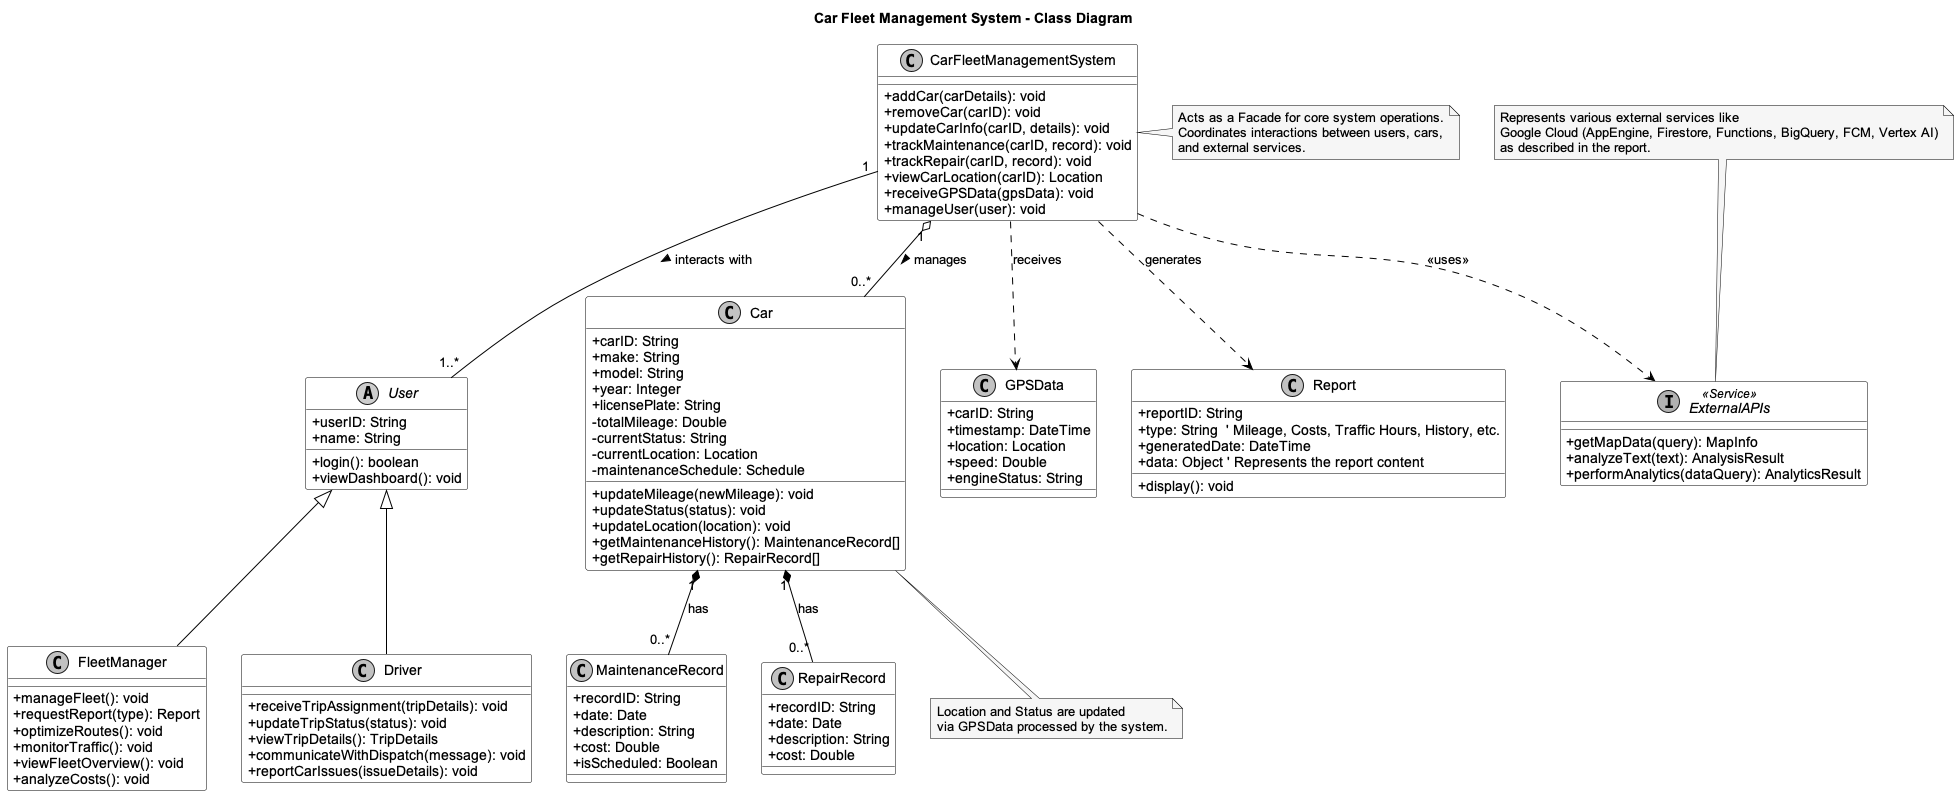

The diagram above was rendered by PlantUML. Its source (embedded in the PNG):
@startuml
' Title for the diagram
title Car Fleet Management System - Class Diagram

' Skin parameters for better readability
skinparam classAttributeIconSize 0
skinparam monochrome true
skinparam shadowing false
skinparam defaultFontName Arial
skinparam class {
    BackgroundColor White
    ArrowColor Black
    BorderColor Black
}
skinparam note {
    BackgroundColor Cornsilk
    BorderColor Black
}

' Core System Class
class CarFleetManagementSystem {
  + addCar(carDetails): void
  + removeCar(carID): void
  + updateCarInfo(carID, details): void
  + trackMaintenance(carID, record): void
  + trackRepair(carID, record): void
  + viewCarLocation(carID): Location
  + receiveGPSData(gpsData): void
  + manageUser(user): void
}

' User Classes
abstract class User {
  + userID: String
  + name: String
  + login(): boolean
  + viewDashboard(): void
}

class FleetManager extends User {
  + manageFleet(): void
  + requestReport(type): Report
  + optimizeRoutes(): void
  + monitorTraffic(): void
  + viewFleetOverview(): void
  + analyzeCosts(): void
}

class Driver extends User {
  + receiveTripAssignment(tripDetails): void
  + updateTripStatus(status): void
  + viewTripDetails(): TripDetails
  + communicateWithDispatch(message): void
  + reportCarIssues(issueDetails): void
}

' Car and Related Entities
class Car {
  + carID: String
  + make: String
  + model: String
  + year: Integer
  + licensePlate: String
  - totalMileage: Double
  - currentStatus: String
  - currentLocation: Location
  - maintenanceSchedule: Schedule
  + updateMileage(newMileage): void
  + updateStatus(status): void
  + updateLocation(location): void
  + getMaintenanceHistory(): MaintenanceRecord[]
  + getRepairHistory(): RepairRecord[]
}

class MaintenanceRecord {
  + recordID: String
  + date: Date
  + description: String
  + cost: Double
  + isScheduled: Boolean
}

class RepairRecord {
  + recordID: String
  + date: Date
  + description: String
  + cost: Double
}

class GPSData {
  + carID: String
  + timestamp: DateTime
  + location: Location
  + speed: Double
  + engineStatus: String
  ' Other relevant IoT data points
}

class Report {
  + reportID: String
  + type: String  ' Mileage, Costs, Traffic Hours, History, etc.
  + generatedDate: DateTime
  + data: Object ' Represents the report content
  + display(): void
}

' External Services/APIs (Simplified Representation)
interface ExternalAPIs <<Service>> {
    + getMapData(query): MapInfo
    + analyzeText(text): AnalysisResult
    + performAnalytics(dataQuery): AnalyticsResult
}

' --- Relationships ---

' System <> User Interaction
CarFleetManagementSystem "1" -- "1..*" User : interacts with >

' System manages Cars
CarFleetManagementSystem "1" o-- "0..*" Car : manages >

' Car has History Records (Composition: Records belong to a Car)
Car "1" *-- "0..*" MaintenanceRecord : has
Car "1" *-- "0..*" RepairRecord : has

' System generates Reports and Suggestions
CarFleetManagementSystem ..> Report : generates

' System receives GPS Data
CarFleetManagementSystem ..> GPSData : receives

' System uses External APIs
CarFleetManagementSystem ..> ExternalAPIs : <<uses>>

' Notes explaining specific aspects
note right of CarFleetManagementSystem
  Acts as a Facade for core system operations.
  Coordinates interactions between users, cars,
  and external services.
end note

note bottom of Car
  Location and Status are updated
  via GPSData processed by the system.
end note

note top of ExternalAPIs
  Represents various external services like
  Google Cloud (AppEngine, Firestore, Functions, BigQuery, FCM, Vertex AI)
  as described in the report.
end note

@enduml